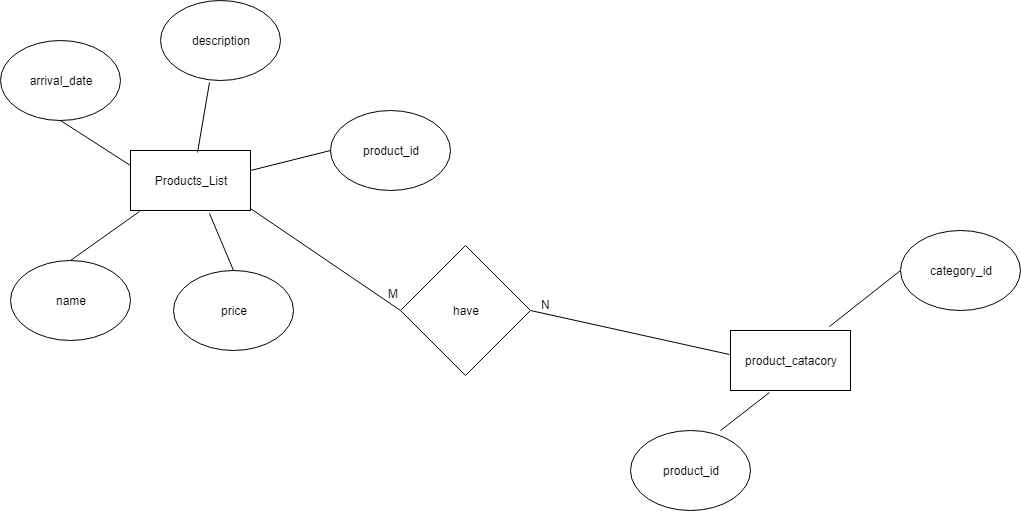

The diagram above was exported from draw.io. Its source (the exported page's mxGraphModel, read from the mxfile embedded in the PNG):
<mxGraphModel dx="840" dy="1572" grid="1" gridSize="10" guides="1" tooltips="1" connect="1" arrows="1" fold="1" page="1" pageScale="1" pageWidth="827" pageHeight="1169" math="0" shadow="0">
  <root>
    <mxCell id="0" />
    <mxCell id="1" parent="0" />
    <mxCell id="_CtS5uyCDV31vn311WGY-2" value="Products_List" style="rounded=0;whiteSpace=wrap;html=1;" vertex="1" parent="1">
      <mxGeometry x="190" y="-280" width="120" height="60" as="geometry" />
    </mxCell>
    <mxCell id="_CtS5uyCDV31vn311WGY-3" value="product_id" style="ellipse;whiteSpace=wrap;html=1;" vertex="1" parent="1">
      <mxGeometry x="390" y="-320" width="120" height="80" as="geometry" />
    </mxCell>
    <mxCell id="_CtS5uyCDV31vn311WGY-4" value="description" style="ellipse;whiteSpace=wrap;html=1;" vertex="1" parent="1">
      <mxGeometry x="220" y="-430" width="120" height="80" as="geometry" />
    </mxCell>
    <mxCell id="_CtS5uyCDV31vn311WGY-5" value="name" style="ellipse;whiteSpace=wrap;html=1;" vertex="1" parent="1">
      <mxGeometry x="70" y="-170" width="120" height="80" as="geometry" />
    </mxCell>
    <mxCell id="_CtS5uyCDV31vn311WGY-6" value="price" style="ellipse;whiteSpace=wrap;html=1;" vertex="1" parent="1">
      <mxGeometry x="233" y="-160" width="120" height="80" as="geometry" />
    </mxCell>
    <mxCell id="_CtS5uyCDV31vn311WGY-7" value="arrival_date" style="ellipse;whiteSpace=wrap;html=1;" vertex="1" parent="1">
      <mxGeometry x="60" y="-390" width="120" height="80" as="geometry" />
    </mxCell>
    <mxCell id="_CtS5uyCDV31vn311WGY-9" value="" style="endArrow=none;html=1;exitX=0.5;exitY=0;exitDx=0;exitDy=0;entryX=0.075;entryY=1.017;entryDx=0;entryDy=0;entryPerimeter=0;" edge="1" parent="1" source="_CtS5uyCDV31vn311WGY-5" target="_CtS5uyCDV31vn311WGY-2">
      <mxGeometry width="50" height="50" relative="1" as="geometry">
        <mxPoint x="170" y="-175" as="sourcePoint" />
        <mxPoint x="220" y="-225" as="targetPoint" />
      </mxGeometry>
    </mxCell>
    <mxCell id="_CtS5uyCDV31vn311WGY-10" value="" style="endArrow=none;html=1;entryX=0.408;entryY=1.025;entryDx=0;entryDy=0;entryPerimeter=0;exitX=0.558;exitY=0.033;exitDx=0;exitDy=0;exitPerimeter=0;" edge="1" parent="1" source="_CtS5uyCDV31vn311WGY-2" target="_CtS5uyCDV31vn311WGY-4">
      <mxGeometry width="50" height="50" relative="1" as="geometry">
        <mxPoint x="250" y="-295" as="sourcePoint" />
        <mxPoint x="300" y="-345" as="targetPoint" />
      </mxGeometry>
    </mxCell>
    <mxCell id="_CtS5uyCDV31vn311WGY-11" value="" style="endArrow=none;html=1;entryX=0;entryY=0.25;entryDx=0;entryDy=0;exitX=0.5;exitY=1;exitDx=0;exitDy=0;" edge="1" parent="1" source="_CtS5uyCDV31vn311WGY-7" target="_CtS5uyCDV31vn311WGY-2">
      <mxGeometry width="50" height="50" relative="1" as="geometry">
        <mxPoint x="90" y="-240" as="sourcePoint" />
        <mxPoint x="140" y="-290" as="targetPoint" />
      </mxGeometry>
    </mxCell>
    <mxCell id="_CtS5uyCDV31vn311WGY-12" value="" style="endArrow=none;html=1;entryX=0;entryY=0.5;entryDx=0;entryDy=0;" edge="1" parent="1" target="_CtS5uyCDV31vn311WGY-3">
      <mxGeometry width="50" height="50" relative="1" as="geometry">
        <mxPoint x="310" y="-260" as="sourcePoint" />
        <mxPoint x="365" y="-310" as="targetPoint" />
      </mxGeometry>
    </mxCell>
    <mxCell id="_CtS5uyCDV31vn311WGY-13" value="" style="endArrow=none;html=1;entryX=0.658;entryY=1.05;entryDx=0;entryDy=0;entryPerimeter=0;exitX=0.5;exitY=0;exitDx=0;exitDy=0;" edge="1" parent="1" source="_CtS5uyCDV31vn311WGY-6" target="_CtS5uyCDV31vn311WGY-2">
      <mxGeometry width="50" height="50" relative="1" as="geometry">
        <mxPoint x="260" y="-160" as="sourcePoint" />
        <mxPoint x="310" y="-210" as="targetPoint" />
      </mxGeometry>
    </mxCell>
    <mxCell id="_CtS5uyCDV31vn311WGY-14" value="have" style="rhombus;whiteSpace=wrap;html=1;" vertex="1" parent="1">
      <mxGeometry x="460" y="-185" width="130" height="130" as="geometry" />
    </mxCell>
    <mxCell id="_CtS5uyCDV31vn311WGY-15" value="" style="endArrow=none;html=1;exitX=0;exitY=0.5;exitDx=0;exitDy=0;entryX=1;entryY=0.967;entryDx=0;entryDy=0;entryPerimeter=0;" edge="1" parent="1" source="_CtS5uyCDV31vn311WGY-14" target="_CtS5uyCDV31vn311WGY-2">
      <mxGeometry width="50" height="50" relative="1" as="geometry">
        <mxPoint x="410" y="-130" as="sourcePoint" />
        <mxPoint x="460" y="-180" as="targetPoint" />
      </mxGeometry>
    </mxCell>
    <mxCell id="_CtS5uyCDV31vn311WGY-16" value="product_catacory" style="rounded=0;whiteSpace=wrap;html=1;" vertex="1" parent="1">
      <mxGeometry x="790" y="-100" width="120" height="60" as="geometry" />
    </mxCell>
    <mxCell id="_CtS5uyCDV31vn311WGY-17" value="product_id" style="ellipse;whiteSpace=wrap;html=1;" vertex="1" parent="1">
      <mxGeometry x="690" width="120" height="80" as="geometry" />
    </mxCell>
    <mxCell id="_CtS5uyCDV31vn311WGY-18" value="category_id" style="ellipse;whiteSpace=wrap;html=1;" vertex="1" parent="1">
      <mxGeometry x="960" y="-200" width="120" height="80" as="geometry" />
    </mxCell>
    <mxCell id="_CtS5uyCDV31vn311WGY-19" value="" style="endArrow=none;html=1;exitX=1;exitY=0.5;exitDx=0;exitDy=0;entryX=-0.008;entryY=0.4;entryDx=0;entryDy=0;entryPerimeter=0;" edge="1" parent="1" source="_CtS5uyCDV31vn311WGY-14" target="_CtS5uyCDV31vn311WGY-16">
      <mxGeometry width="50" height="50" relative="1" as="geometry">
        <mxPoint x="260" y="190" as="sourcePoint" />
        <mxPoint x="310" y="140" as="targetPoint" />
      </mxGeometry>
    </mxCell>
    <mxCell id="_CtS5uyCDV31vn311WGY-20" value="" style="endArrow=none;html=1;entryX=0.75;entryY=0;entryDx=0;entryDy=0;entryPerimeter=0;exitX=0.325;exitY=1.033;exitDx=0;exitDy=0;exitPerimeter=0;" edge="1" parent="1" source="_CtS5uyCDV31vn311WGY-16" target="_CtS5uyCDV31vn311WGY-17">
      <mxGeometry width="50" height="50" relative="1" as="geometry">
        <mxPoint x="260" y="190" as="sourcePoint" />
        <mxPoint x="310" y="140" as="targetPoint" />
      </mxGeometry>
    </mxCell>
    <mxCell id="_CtS5uyCDV31vn311WGY-21" value="" style="endArrow=none;html=1;entryX=0;entryY=0.5;entryDx=0;entryDy=0;exitX=0.825;exitY=-0.067;exitDx=0;exitDy=0;exitPerimeter=0;" edge="1" parent="1" source="_CtS5uyCDV31vn311WGY-16" target="_CtS5uyCDV31vn311WGY-18">
      <mxGeometry width="50" height="50" relative="1" as="geometry">
        <mxPoint x="890" y="-110" as="sourcePoint" />
        <mxPoint x="940" y="-160" as="targetPoint" />
      </mxGeometry>
    </mxCell>
    <mxCell id="_CtS5uyCDV31vn311WGY-22" value="M" style="text;html=1;resizable=0;points=[];autosize=1;align=left;verticalAlign=top;spacingTop=-4;" vertex="1" parent="1">
      <mxGeometry x="446" y="-146" width="30" height="20" as="geometry" />
    </mxCell>
    <mxCell id="_CtS5uyCDV31vn311WGY-23" value="N" style="text;html=1;resizable=0;points=[];autosize=1;align=left;verticalAlign=top;spacingTop=-4;" vertex="1" parent="1">
      <mxGeometry x="599" y="-135" width="20" height="20" as="geometry" />
    </mxCell>
  </root>
</mxGraphModel>